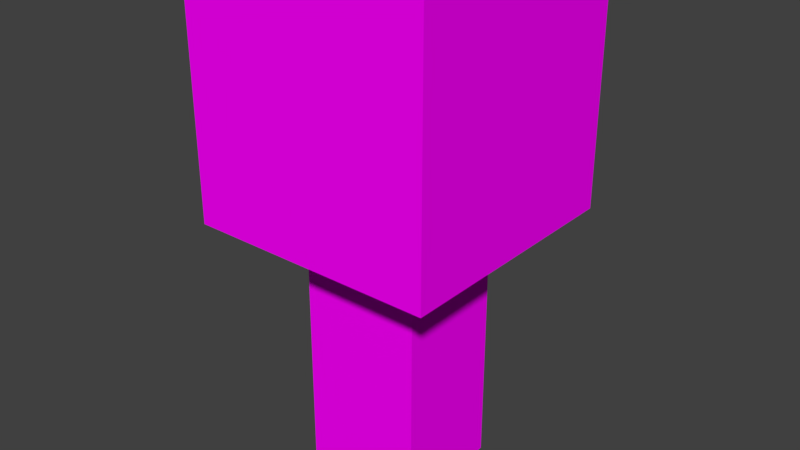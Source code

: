 # Source: Tree.blend  (saved by Blender 2.78.0; exported with 4.5.12 LTS)
import bpy
from mathutils import Matrix  # noqa: F401  (used for matrix-valued properties, if any)

bpy.ops.wm.read_factory_settings(use_empty=True)
scene = bpy.context.scene
scene.name = 'Scene'

# ---- collections
col_collection_1 = bpy.data.collections.new('Collection 1'); scene.collection.children.link(col_collection_1)

# ---- images (referenced by path relative to the original .blend; pixels are not part of the script)
import os
ASSET_DIR = os.environ.get("B2B_ASSET_DIR", "")  # directory of the original .blend (textures are referenced by path, not embedded)
HERE = os.path.dirname(os.path.abspath(__file__))  # packed textures are extracted next to this script under _unpacked/

def load_image(name, relpath, width, height, colorspace="sRGB"):
    """Load a texture the original file referenced (path relative to the .blend, or extracted next to this script)."""
    p = next((c for c in (os.path.join(HERE, relpath), os.path.join(ASSET_DIR, relpath)) if relpath and os.path.exists(c)), "")
    if p:
        img = bpy.data.images.load(p, check_existing=True)
        img.name = name
    else:  # same state as the original file: an image datablock whose file is absent (Cycles renders it pink)
        img = bpy.data.images.new(name, width, height)
        img.source = "FILE"
        img.filepath = "//" + (relpath or name)
    img.colorspace_settings.name = colorspace
    return img
img_tree_png = load_image('Tree.png', 'Tree.png', 1024, 1024, 'sRGB')

# ---- materials (node trees are filled in below, after node groups)
mat_tree_001 = bpy.data.materials.new('Tree.001')
mat_tree_001.alpha_threshold = 0.0
mat_tree_001.roughness = 0.5

# ---- material node trees
mat_tree_001.use_nodes = True; mat_tree_001.node_tree.nodes.clear()
_N = mat_tree_001.node_tree.nodes; _L = mat_tree_001.node_tree.links
n0 = _N.new('ShaderNodeOutputMaterial'); n0.name = 'Material Output'; n0.location = (300, 300)
n1 = _N.new('ShaderNodeBsdfDiffuse'); n1.name = 'Diffuse BSDF'; n1.location = (10, 300)
n2 = _N.new('ShaderNodeTexImage'); n2.name = 'Image Texture'; n2.location = (-180, 300)
n2.width = 140
n2.image = img_tree_png
_L.new(n1.outputs[0], n0.inputs[0])
_L.new(n2.outputs[0], n1.inputs[0])
n0.is_active_output = True

# ---- world
world_world = bpy.data.worlds.new('World'); scene.world = world_world
world_world.color = (0.05088, 0.05088, 0.05088)
world_world.use_sun_shadow = False
world_world.sun_shadow_jitter_overblur = 0.0
world_world.cycles.sampling_method = 'MANUAL'

# ---- meshes
me_cube_001 = bpy.data.meshes.new('Cube.001')
me_cube_001.from_pydata([(-0.6914, -0.5423, -0.01501), (-0.6914, -0.5423, 2.986), (-0.6914, 0.5529, -0.01501), (-0.6914, 0.5529, 2.986), (0.5099, -0.5423, -0.01501), (0.5099, -0.5423, 2.986), (0.5099, 0.5529, -0.01501), (0.5099, 0.5529, 2.986), (1.129, 1.214, 4.988), (1.129, 1.214, 2.575), (1.129, -1.199, 4.988), (1.129, -1.199, 2.575), (-1.284, 1.214, 4.988), (-1.284, 1.214, 2.575), (-1.284, -1.199, 4.988), (-1.284, -1.199, 2.575)], [], [(0, 1, 3, 2), (2, 3, 7, 6), (6, 7, 5, 4), (4, 5, 1, 0), (2, 6, 4, 0), (7, 3, 1, 5), (13, 9, 11, 15), (13, 12, 8, 9), (15, 14, 12, 13), (11, 10, 14, 15), (8, 12, 14, 10), (9, 8, 10, 11)])
_uv = me_cube_001.uv_layers.new(name='UVMap')
_uv.uv.foreach_set('vector', [0.7752, 0.7306, 0.7752, 0.6371, 0.8097, 0.6371, 0.8097, 0.7306, 0.8131, 0.5437, 0.8131, 0.6371, 0.7752, 0.6371, 0.7752, 0.5437, 0.8509, 0.6371, 0.8509, 0.5437, 0.8853, 0.5437, 0.8853, 0.6371, 0.8131, 0.6371, 0.8131, 0.5437, 0.8509, 0.5437, 0.8509, 0.6371, 0.7063, 0.5811, 0.7063, 0.5437, 0.7408, 0.5437, 0.7408, 0.5811, 0.7752, 0.5437, 0.7752, 0.5811, 0.7408, 0.5811, 0.7408, 0.5437, 0.104, 0.4918, 0.2287, 0.4918, 0.2287, 0.6152, 0.104, 0.6152, 0.104, 0.3685, 0.104, 0.2451, 0.2287, 0.2451, 0.2287, 0.3685, 0.4782, 0.3685, 0.3534, 0.3685, 0.3534, 0.2451, 0.4782, 0.2451, 0.2287, 0.3685, 0.2287, 0.2451, 0.3534, 0.2451, 0.3534, 0.3685, 0.3534, 0.6152, 0.2287, 0.6152, 0.2287, 0.4918, 0.3534, 0.4918, 0.104, 0.3685, 0.2287, 0.3685, 0.2287, 0.4918, 0.104, 0.4918])
me_cube_001.materials.append(mat_tree_001)
me_cube_001.use_remesh_preserve_volume = False
me_cube_001.use_remesh_preserve_attributes = False
me_cube_001.use_mirror_vertex_groups = False
me_cube_001.update()

# ---- objects
ob_tree = bpy.data.objects.new('Tree', me_cube_001)

# ---- transforms, parenting, visibility, modifiers, constraints
ob_tree.location = (0.0, 0.0, 0.0)
ob_tree.lineart.crease_threshold = 0.0

# ---- collection membership
col_collection_1.objects.link(ob_tree)

# ---- scene / render settings (as saved in the file)
scene.frame_start = 1; scene.frame_end = 250; scene.frame_set(2)
scene.render.engine = 'CYCLES'
scene.render.resolution_percentage = 50
scene.render.dither_intensity = 0.0
scene.cycles.use_denoising = False
scene.cycles.samples = 128
scene.cycles.sampling_pattern = 'TABULATED_SOBOL'
scene.cycles.light_sampling_threshold = 0.0
scene.cycles.use_adaptive_sampling = False
scene.cycles.use_light_tree = False
scene.cycles.blur_glossy = 0.0
scene.cycles.sample_clamp_indirect = 0.0
scene.view_settings.view_transform = 'Standard'
bpy.context.view_layer.update()

# ---- added for rendering (the .blend has no active camera and no usable light): camera, sun
cam_auto = bpy.data.cameras.new('AutoCamera')
cam_auto.lens = 50.0
cam_auto.sensor_width = 36.0
cam_auto.clip_end = 1000.0
ob_auto_camera = bpy.data.objects.new('AutoCamera', cam_auto)
scene.collection.objects.link(ob_auto_camera)
ob_auto_camera.location = (5.52503, -6.71594, 6.96868)
ob_auto_camera.rotation_euler = (1.09748, -7.21219e-08, 0.694738)
scene.camera = ob_auto_camera
light_auto_sun = bpy.data.lights.new('AutoSun', 'SUN')
light_auto_sun.energy = 3.0
light_auto_sun.angle = 0.0523599
ob_auto_sun = bpy.data.objects.new('AutoSun', light_auto_sun)
scene.collection.objects.link(ob_auto_sun)
ob_auto_sun.rotation_euler = (0.872665, 0.174533, 0.523599)
bpy.context.view_layer.update()
